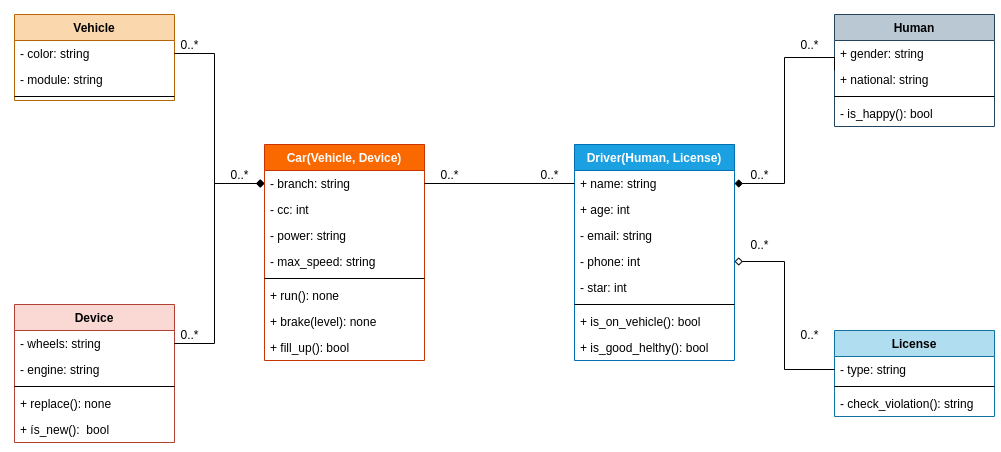

The diagram above was exported from draw.io. Its source (the exported page's mxGraphModel, read from the mxfile embedded in the PNG):
<mxGraphModel dx="2090" dy="614" grid="1" gridSize="10" guides="1" tooltips="1" connect="1" arrows="1" fold="1" page="1" pageScale="1" pageWidth="850" pageHeight="1100" math="0" shadow="0">
  <root>
    <mxCell id="0" />
    <mxCell id="1" parent="0" />
    <mxCell id="BMA5QoZyA1EKIRUEdeF5-4" value="Car(Vehicle, Device)" style="swimlane;fontStyle=1;align=center;verticalAlign=top;childLayout=stackLayout;horizontal=1;startSize=26;horizontalStack=0;resizeParent=1;resizeParentMax=0;resizeLast=0;collapsible=1;marginBottom=0;fillColor=#fa6800;strokeColor=#C73500;fontColor=#ffffff;" vertex="1" parent="1">
      <mxGeometry x="240" y="180" width="160" height="216" as="geometry" />
    </mxCell>
    <mxCell id="BMA5QoZyA1EKIRUEdeF5-5" value="- branch: string" style="text;strokeColor=none;fillColor=none;align=left;verticalAlign=top;spacingLeft=4;spacingRight=4;overflow=hidden;rotatable=0;points=[[0,0.5],[1,0.5]];portConstraint=eastwest;" vertex="1" parent="BMA5QoZyA1EKIRUEdeF5-4">
      <mxGeometry y="26" width="160" height="26" as="geometry" />
    </mxCell>
    <mxCell id="BMA5QoZyA1EKIRUEdeF5-75" value="- cc: int " style="text;strokeColor=none;fillColor=none;align=left;verticalAlign=top;spacingLeft=4;spacingRight=4;overflow=hidden;rotatable=0;points=[[0,0.5],[1,0.5]];portConstraint=eastwest;" vertex="1" parent="BMA5QoZyA1EKIRUEdeF5-4">
      <mxGeometry y="52" width="160" height="26" as="geometry" />
    </mxCell>
    <mxCell id="BMA5QoZyA1EKIRUEdeF5-74" value="- power: string" style="text;strokeColor=none;fillColor=none;align=left;verticalAlign=top;spacingLeft=4;spacingRight=4;overflow=hidden;rotatable=0;points=[[0,0.5],[1,0.5]];portConstraint=eastwest;" vertex="1" parent="BMA5QoZyA1EKIRUEdeF5-4">
      <mxGeometry y="78" width="160" height="26" as="geometry" />
    </mxCell>
    <mxCell id="BMA5QoZyA1EKIRUEdeF5-76" value="- max_speed: string" style="text;strokeColor=none;fillColor=none;align=left;verticalAlign=top;spacingLeft=4;spacingRight=4;overflow=hidden;rotatable=0;points=[[0,0.5],[1,0.5]];portConstraint=eastwest;" vertex="1" parent="BMA5QoZyA1EKIRUEdeF5-4">
      <mxGeometry y="104" width="160" height="26" as="geometry" />
    </mxCell>
    <mxCell id="BMA5QoZyA1EKIRUEdeF5-6" value="" style="line;strokeWidth=1;fillColor=none;align=left;verticalAlign=middle;spacingTop=-1;spacingLeft=3;spacingRight=3;rotatable=0;labelPosition=right;points=[];portConstraint=eastwest;" vertex="1" parent="BMA5QoZyA1EKIRUEdeF5-4">
      <mxGeometry y="130" width="160" height="8" as="geometry" />
    </mxCell>
    <mxCell id="BMA5QoZyA1EKIRUEdeF5-7" value="+ run(): none" style="text;strokeColor=none;fillColor=none;align=left;verticalAlign=top;spacingLeft=4;spacingRight=4;overflow=hidden;rotatable=0;points=[[0,0.5],[1,0.5]];portConstraint=eastwest;" vertex="1" parent="BMA5QoZyA1EKIRUEdeF5-4">
      <mxGeometry y="138" width="160" height="26" as="geometry" />
    </mxCell>
    <mxCell id="BMA5QoZyA1EKIRUEdeF5-52" value="+ brake(level): none" style="text;strokeColor=none;fillColor=none;align=left;verticalAlign=top;spacingLeft=4;spacingRight=4;overflow=hidden;rotatable=0;points=[[0,0.5],[1,0.5]];portConstraint=eastwest;" vertex="1" parent="BMA5QoZyA1EKIRUEdeF5-4">
      <mxGeometry y="164" width="160" height="26" as="geometry" />
    </mxCell>
    <mxCell id="BMA5QoZyA1EKIRUEdeF5-83" value="+ fill_up(): bool" style="text;strokeColor=none;fillColor=none;align=left;verticalAlign=top;spacingLeft=4;spacingRight=4;overflow=hidden;rotatable=0;points=[[0,0.5],[1,0.5]];portConstraint=eastwest;" vertex="1" parent="BMA5QoZyA1EKIRUEdeF5-4">
      <mxGeometry y="190" width="160" height="26" as="geometry" />
    </mxCell>
    <mxCell id="BMA5QoZyA1EKIRUEdeF5-12" value="Vehicle" style="swimlane;fontStyle=1;align=center;verticalAlign=top;childLayout=stackLayout;horizontal=1;startSize=26;horizontalStack=0;resizeParent=1;resizeParentMax=0;resizeLast=0;collapsible=1;marginBottom=0;fillColor=#fad7ac;strokeColor=#b46504;" vertex="1" parent="1">
      <mxGeometry x="-10" y="50" width="160" height="86" as="geometry" />
    </mxCell>
    <mxCell id="BMA5QoZyA1EKIRUEdeF5-13" value="- color: string " style="text;strokeColor=none;fillColor=none;align=left;verticalAlign=top;spacingLeft=4;spacingRight=4;overflow=hidden;rotatable=0;points=[[0,0.5],[1,0.5]];portConstraint=eastwest;" vertex="1" parent="BMA5QoZyA1EKIRUEdeF5-12">
      <mxGeometry y="26" width="160" height="26" as="geometry" />
    </mxCell>
    <mxCell id="BMA5QoZyA1EKIRUEdeF5-51" value="- module: string " style="text;strokeColor=none;fillColor=none;align=left;verticalAlign=top;spacingLeft=4;spacingRight=4;overflow=hidden;rotatable=0;points=[[0,0.5],[1,0.5]];portConstraint=eastwest;" vertex="1" parent="BMA5QoZyA1EKIRUEdeF5-12">
      <mxGeometry y="52" width="160" height="26" as="geometry" />
    </mxCell>
    <mxCell id="BMA5QoZyA1EKIRUEdeF5-14" value="" style="line;strokeWidth=1;fillColor=none;align=left;verticalAlign=middle;spacingTop=-1;spacingLeft=3;spacingRight=3;rotatable=0;labelPosition=right;points=[];portConstraint=eastwest;" vertex="1" parent="BMA5QoZyA1EKIRUEdeF5-12">
      <mxGeometry y="78" width="160" height="8" as="geometry" />
    </mxCell>
    <mxCell id="BMA5QoZyA1EKIRUEdeF5-16" value="Device" style="swimlane;fontStyle=1;align=center;verticalAlign=top;childLayout=stackLayout;horizontal=1;startSize=26;horizontalStack=0;resizeParent=1;resizeParentMax=0;resizeLast=0;collapsible=1;marginBottom=0;fillColor=#fad9d5;strokeColor=#ae4132;" vertex="1" parent="1">
      <mxGeometry x="-10" y="340" width="160" height="138" as="geometry" />
    </mxCell>
    <mxCell id="BMA5QoZyA1EKIRUEdeF5-17" value="- wheels: string" style="text;strokeColor=none;fillColor=none;align=left;verticalAlign=top;spacingLeft=4;spacingRight=4;overflow=hidden;rotatable=0;points=[[0,0.5],[1,0.5]];portConstraint=eastwest;" vertex="1" parent="BMA5QoZyA1EKIRUEdeF5-16">
      <mxGeometry y="26" width="160" height="26" as="geometry" />
    </mxCell>
    <mxCell id="BMA5QoZyA1EKIRUEdeF5-67" value="- engine: string" style="text;strokeColor=none;fillColor=none;align=left;verticalAlign=top;spacingLeft=4;spacingRight=4;overflow=hidden;rotatable=0;points=[[0,0.5],[1,0.5]];portConstraint=eastwest;" vertex="1" parent="BMA5QoZyA1EKIRUEdeF5-16">
      <mxGeometry y="52" width="160" height="26" as="geometry" />
    </mxCell>
    <mxCell id="BMA5QoZyA1EKIRUEdeF5-18" value="" style="line;strokeWidth=1;fillColor=none;align=left;verticalAlign=middle;spacingTop=-1;spacingLeft=3;spacingRight=3;rotatable=0;labelPosition=right;points=[];portConstraint=eastwest;" vertex="1" parent="BMA5QoZyA1EKIRUEdeF5-16">
      <mxGeometry y="78" width="160" height="8" as="geometry" />
    </mxCell>
    <mxCell id="BMA5QoZyA1EKIRUEdeF5-19" value="+ replace(): none&#10;" style="text;strokeColor=none;fillColor=none;align=left;verticalAlign=top;spacingLeft=4;spacingRight=4;overflow=hidden;rotatable=0;points=[[0,0.5],[1,0.5]];portConstraint=eastwest;" vertex="1" parent="BMA5QoZyA1EKIRUEdeF5-16">
      <mxGeometry y="86" width="160" height="26" as="geometry" />
    </mxCell>
    <mxCell id="BMA5QoZyA1EKIRUEdeF5-73" value="+ ís_new():  bool &#10;" style="text;strokeColor=none;fillColor=none;align=left;verticalAlign=top;spacingLeft=4;spacingRight=4;overflow=hidden;rotatable=0;points=[[0,0.5],[1,0.5]];portConstraint=eastwest;" vertex="1" parent="BMA5QoZyA1EKIRUEdeF5-16">
      <mxGeometry y="112" width="160" height="26" as="geometry" />
    </mxCell>
    <mxCell id="BMA5QoZyA1EKIRUEdeF5-20" value="Human" style="swimlane;fontStyle=1;align=center;verticalAlign=top;childLayout=stackLayout;horizontal=1;startSize=26;horizontalStack=0;resizeParent=1;resizeParentMax=0;resizeLast=0;collapsible=1;marginBottom=0;fillColor=#bac8d3;strokeColor=#23445d;" vertex="1" parent="1">
      <mxGeometry x="810" y="50" width="160" height="112" as="geometry" />
    </mxCell>
    <mxCell id="BMA5QoZyA1EKIRUEdeF5-58" value="+ gender: string" style="text;strokeColor=none;fillColor=none;align=left;verticalAlign=top;spacingLeft=4;spacingRight=4;overflow=hidden;rotatable=0;points=[[0,0.5],[1,0.5]];portConstraint=eastwest;" vertex="1" parent="BMA5QoZyA1EKIRUEdeF5-20">
      <mxGeometry y="26" width="160" height="26" as="geometry" />
    </mxCell>
    <mxCell id="BMA5QoZyA1EKIRUEdeF5-21" value="+ national: string" style="text;strokeColor=none;fillColor=none;align=left;verticalAlign=top;spacingLeft=4;spacingRight=4;overflow=hidden;rotatable=0;points=[[0,0.5],[1,0.5]];portConstraint=eastwest;" vertex="1" parent="BMA5QoZyA1EKIRUEdeF5-20">
      <mxGeometry y="52" width="160" height="26" as="geometry" />
    </mxCell>
    <mxCell id="BMA5QoZyA1EKIRUEdeF5-22" value="" style="line;strokeWidth=1;fillColor=none;align=left;verticalAlign=middle;spacingTop=-1;spacingLeft=3;spacingRight=3;rotatable=0;labelPosition=right;points=[];portConstraint=eastwest;" vertex="1" parent="BMA5QoZyA1EKIRUEdeF5-20">
      <mxGeometry y="78" width="160" height="8" as="geometry" />
    </mxCell>
    <mxCell id="BMA5QoZyA1EKIRUEdeF5-23" value="- is_happy(): bool" style="text;strokeColor=none;fillColor=none;align=left;verticalAlign=top;spacingLeft=4;spacingRight=4;overflow=hidden;rotatable=0;points=[[0,0.5],[1,0.5]];portConstraint=eastwest;" vertex="1" parent="BMA5QoZyA1EKIRUEdeF5-20">
      <mxGeometry y="86" width="160" height="26" as="geometry" />
    </mxCell>
    <mxCell id="BMA5QoZyA1EKIRUEdeF5-24" value="Driver(Human, License)" style="swimlane;fontStyle=1;align=center;verticalAlign=top;childLayout=stackLayout;horizontal=1;startSize=26;horizontalStack=0;resizeParent=1;resizeParentMax=0;resizeLast=0;collapsible=1;marginBottom=0;fillColor=#1ba1e2;strokeColor=#006EAF;fontColor=#ffffff;" vertex="1" parent="1">
      <mxGeometry x="550" y="180" width="160" height="216" as="geometry" />
    </mxCell>
    <mxCell id="BMA5QoZyA1EKIRUEdeF5-54" value="+ name: string" style="text;strokeColor=none;fillColor=none;align=left;verticalAlign=top;spacingLeft=4;spacingRight=4;overflow=hidden;rotatable=0;points=[[0,0.5],[1,0.5]];portConstraint=eastwest;" vertex="1" parent="BMA5QoZyA1EKIRUEdeF5-24">
      <mxGeometry y="26" width="160" height="26" as="geometry" />
    </mxCell>
    <mxCell id="BMA5QoZyA1EKIRUEdeF5-56" value="+ age: int" style="text;strokeColor=none;fillColor=none;align=left;verticalAlign=top;spacingLeft=4;spacingRight=4;overflow=hidden;rotatable=0;points=[[0,0.5],[1,0.5]];portConstraint=eastwest;" vertex="1" parent="BMA5QoZyA1EKIRUEdeF5-24">
      <mxGeometry y="52" width="160" height="26" as="geometry" />
    </mxCell>
    <mxCell id="BMA5QoZyA1EKIRUEdeF5-55" value="- email: string" style="text;strokeColor=none;fillColor=none;align=left;verticalAlign=top;spacingLeft=4;spacingRight=4;overflow=hidden;rotatable=0;points=[[0,0.5],[1,0.5]];portConstraint=eastwest;" vertex="1" parent="BMA5QoZyA1EKIRUEdeF5-24">
      <mxGeometry y="78" width="160" height="26" as="geometry" />
    </mxCell>
    <mxCell id="BMA5QoZyA1EKIRUEdeF5-25" value="- phone: int" style="text;strokeColor=none;fillColor=none;align=left;verticalAlign=top;spacingLeft=4;spacingRight=4;overflow=hidden;rotatable=0;points=[[0,0.5],[1,0.5]];portConstraint=eastwest;" vertex="1" parent="BMA5QoZyA1EKIRUEdeF5-24">
      <mxGeometry y="104" width="160" height="26" as="geometry" />
    </mxCell>
    <mxCell id="BMA5QoZyA1EKIRUEdeF5-60" value="- star: int" style="text;strokeColor=none;fillColor=none;align=left;verticalAlign=top;spacingLeft=4;spacingRight=4;overflow=hidden;rotatable=0;points=[[0,0.5],[1,0.5]];portConstraint=eastwest;" vertex="1" parent="BMA5QoZyA1EKIRUEdeF5-24">
      <mxGeometry y="130" width="160" height="26" as="geometry" />
    </mxCell>
    <mxCell id="BMA5QoZyA1EKIRUEdeF5-26" value="" style="line;strokeWidth=1;fillColor=none;align=left;verticalAlign=middle;spacingTop=-1;spacingLeft=3;spacingRight=3;rotatable=0;labelPosition=right;points=[];portConstraint=eastwest;" vertex="1" parent="BMA5QoZyA1EKIRUEdeF5-24">
      <mxGeometry y="156" width="160" height="8" as="geometry" />
    </mxCell>
    <mxCell id="BMA5QoZyA1EKIRUEdeF5-59" value="+ is_on_vehicle(): bool" style="text;strokeColor=none;fillColor=none;align=left;verticalAlign=top;spacingLeft=4;spacingRight=4;overflow=hidden;rotatable=0;points=[[0,0.5],[1,0.5]];portConstraint=eastwest;" vertex="1" parent="BMA5QoZyA1EKIRUEdeF5-24">
      <mxGeometry y="164" width="160" height="26" as="geometry" />
    </mxCell>
    <mxCell id="BMA5QoZyA1EKIRUEdeF5-27" value="+ is_good_helthy(): bool" style="text;strokeColor=none;fillColor=none;align=left;verticalAlign=top;spacingLeft=4;spacingRight=4;overflow=hidden;rotatable=0;points=[[0,0.5],[1,0.5]];portConstraint=eastwest;" vertex="1" parent="BMA5QoZyA1EKIRUEdeF5-24">
      <mxGeometry y="190" width="160" height="26" as="geometry" />
    </mxCell>
    <mxCell id="BMA5QoZyA1EKIRUEdeF5-29" style="edgeStyle=orthogonalEdgeStyle;rounded=0;orthogonalLoop=1;jettySize=auto;html=1;exitX=0;exitY=0.5;exitDx=0;exitDy=0;entryX=1;entryY=0.5;entryDx=0;entryDy=0;startArrow=diamond;startFill=0;endArrow=none;endFill=0;" edge="1" parent="1" source="BMA5QoZyA1EKIRUEdeF5-5" target="BMA5QoZyA1EKIRUEdeF5-13">
      <mxGeometry relative="1" as="geometry">
        <Array as="points">
          <mxPoint x="190" y="219" />
          <mxPoint x="190" y="89" />
        </Array>
      </mxGeometry>
    </mxCell>
    <mxCell id="BMA5QoZyA1EKIRUEdeF5-30" value="0..*" style="text;html=1;align=center;verticalAlign=middle;resizable=0;points=[];autosize=1;strokeColor=none;" vertex="1" parent="1">
      <mxGeometry x="150" y="70" width="30" height="20" as="geometry" />
    </mxCell>
    <mxCell id="BMA5QoZyA1EKIRUEdeF5-31" value="0..*" style="text;html=1;align=center;verticalAlign=middle;resizable=0;points=[];autosize=1;strokeColor=none;" vertex="1" parent="1">
      <mxGeometry x="200" y="200" width="30" height="20" as="geometry" />
    </mxCell>
    <mxCell id="BMA5QoZyA1EKIRUEdeF5-35" style="edgeStyle=orthogonalEdgeStyle;rounded=0;orthogonalLoop=1;jettySize=auto;html=1;exitX=0;exitY=0.5;exitDx=0;exitDy=0;entryX=1;entryY=0.5;entryDx=0;entryDy=0;startArrow=diamond;startFill=1;endArrow=none;endFill=0;" edge="1" parent="1" source="BMA5QoZyA1EKIRUEdeF5-5" target="BMA5QoZyA1EKIRUEdeF5-17">
      <mxGeometry relative="1" as="geometry">
        <Array as="points">
          <mxPoint x="190" y="219" />
          <mxPoint x="190" y="379" />
        </Array>
      </mxGeometry>
    </mxCell>
    <mxCell id="BMA5QoZyA1EKIRUEdeF5-36" value="0..*" style="text;html=1;align=center;verticalAlign=middle;resizable=0;points=[];autosize=1;strokeColor=none;" vertex="1" parent="1">
      <mxGeometry x="150" y="360" width="30" height="20" as="geometry" />
    </mxCell>
    <mxCell id="BMA5QoZyA1EKIRUEdeF5-37" style="edgeStyle=orthogonalEdgeStyle;rounded=0;orthogonalLoop=1;jettySize=auto;html=1;exitX=1;exitY=0.5;exitDx=0;exitDy=0;entryX=0;entryY=0.5;entryDx=0;entryDy=0;startArrow=none;startFill=0;endArrow=none;endFill=0;" edge="1" parent="1" source="BMA5QoZyA1EKIRUEdeF5-5" target="BMA5QoZyA1EKIRUEdeF5-54">
      <mxGeometry relative="1" as="geometry" />
    </mxCell>
    <mxCell id="BMA5QoZyA1EKIRUEdeF5-38" value="0..*" style="text;html=1;align=center;verticalAlign=middle;resizable=0;points=[];autosize=1;strokeColor=none;" vertex="1" parent="1">
      <mxGeometry x="410" y="200" width="30" height="20" as="geometry" />
    </mxCell>
    <mxCell id="BMA5QoZyA1EKIRUEdeF5-39" value="0..*" style="text;html=1;align=center;verticalAlign=middle;resizable=0;points=[];autosize=1;strokeColor=none;" vertex="1" parent="1">
      <mxGeometry x="510" y="200" width="30" height="20" as="geometry" />
    </mxCell>
    <mxCell id="BMA5QoZyA1EKIRUEdeF5-41" style="edgeStyle=orthogonalEdgeStyle;rounded=0;orthogonalLoop=1;jettySize=auto;html=1;entryX=0;entryY=0.5;entryDx=0;entryDy=0;startArrow=diamond;startFill=1;endArrow=none;endFill=0;" edge="1" parent="1" target="BMA5QoZyA1EKIRUEdeF5-20">
      <mxGeometry relative="1" as="geometry">
        <mxPoint x="710" y="219" as="sourcePoint" />
        <Array as="points">
          <mxPoint x="710" y="219" />
          <mxPoint x="760" y="219" />
          <mxPoint x="760" y="93" />
        </Array>
      </mxGeometry>
    </mxCell>
    <mxCell id="BMA5QoZyA1EKIRUEdeF5-42" value="License" style="swimlane;fontStyle=1;align=center;verticalAlign=top;childLayout=stackLayout;horizontal=1;startSize=26;horizontalStack=0;resizeParent=1;resizeParentMax=0;resizeLast=0;collapsible=1;marginBottom=0;fillColor=#b1ddf0;strokeColor=#10739e;" vertex="1" parent="1">
      <mxGeometry x="810" y="366" width="160" height="86" as="geometry" />
    </mxCell>
    <mxCell id="BMA5QoZyA1EKIRUEdeF5-43" value="- type: string" style="text;strokeColor=none;fillColor=none;align=left;verticalAlign=top;spacingLeft=4;spacingRight=4;overflow=hidden;rotatable=0;points=[[0,0.5],[1,0.5]];portConstraint=eastwest;" vertex="1" parent="BMA5QoZyA1EKIRUEdeF5-42">
      <mxGeometry y="26" width="160" height="26" as="geometry" />
    </mxCell>
    <mxCell id="BMA5QoZyA1EKIRUEdeF5-44" value="" style="line;strokeWidth=1;fillColor=none;align=left;verticalAlign=middle;spacingTop=-1;spacingLeft=3;spacingRight=3;rotatable=0;labelPosition=right;points=[];portConstraint=eastwest;" vertex="1" parent="BMA5QoZyA1EKIRUEdeF5-42">
      <mxGeometry y="52" width="160" height="8" as="geometry" />
    </mxCell>
    <mxCell id="BMA5QoZyA1EKIRUEdeF5-66" value="- check_violation(): string" style="text;strokeColor=none;fillColor=none;align=left;verticalAlign=top;spacingLeft=4;spacingRight=4;overflow=hidden;rotatable=0;points=[[0,0.5],[1,0.5]];portConstraint=eastwest;" vertex="1" parent="BMA5QoZyA1EKIRUEdeF5-42">
      <mxGeometry y="60" width="160" height="26" as="geometry" />
    </mxCell>
    <mxCell id="BMA5QoZyA1EKIRUEdeF5-47" value="0..*" style="text;html=1;align=center;verticalAlign=middle;resizable=0;points=[];autosize=1;strokeColor=none;" vertex="1" parent="1">
      <mxGeometry x="720" y="200" width="30" height="20" as="geometry" />
    </mxCell>
    <mxCell id="BMA5QoZyA1EKIRUEdeF5-48" value="0..*" style="text;html=1;align=center;verticalAlign=middle;resizable=0;points=[];autosize=1;strokeColor=none;" vertex="1" parent="1">
      <mxGeometry x="770" y="70" width="30" height="20" as="geometry" />
    </mxCell>
    <mxCell id="BMA5QoZyA1EKIRUEdeF5-50" value="0..*" style="text;html=1;align=center;verticalAlign=middle;resizable=0;points=[];autosize=1;strokeColor=none;" vertex="1" parent="1">
      <mxGeometry x="770" y="360" width="30" height="20" as="geometry" />
    </mxCell>
    <mxCell id="BMA5QoZyA1EKIRUEdeF5-81" style="edgeStyle=orthogonalEdgeStyle;rounded=0;orthogonalLoop=1;jettySize=auto;html=1;exitX=1;exitY=0.5;exitDx=0;exitDy=0;entryX=0;entryY=0.5;entryDx=0;entryDy=0;startArrow=diamond;startFill=0;endArrow=none;endFill=0;" edge="1" parent="1" source="BMA5QoZyA1EKIRUEdeF5-25" target="BMA5QoZyA1EKIRUEdeF5-43">
      <mxGeometry relative="1" as="geometry" />
    </mxCell>
    <mxCell id="BMA5QoZyA1EKIRUEdeF5-82" value="0..*" style="text;html=1;align=center;verticalAlign=middle;resizable=0;points=[];autosize=1;strokeColor=none;" vertex="1" parent="1">
      <mxGeometry x="720" y="270" width="30" height="20" as="geometry" />
    </mxCell>
  </root>
</mxGraphModel>